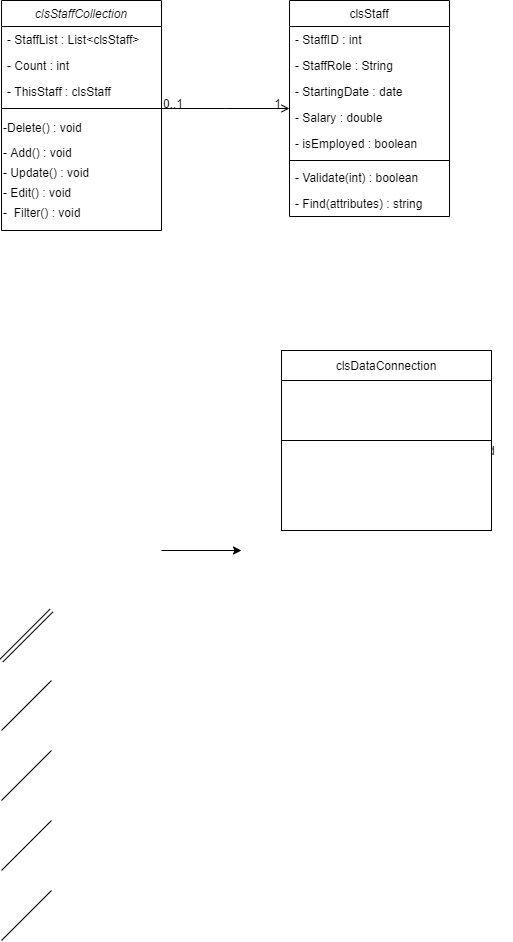

The diagram above was exported from draw.io. Its source (the exported page's mxGraphModel, read from the mxfile embedded in the PNG):
<mxGraphModel dx="1422" dy="713" grid="1" gridSize="10" guides="1" tooltips="1" connect="1" arrows="1" fold="1" page="1" pageScale="1" pageWidth="827" pageHeight="1169" math="0" shadow="0">
  <root>
    <mxCell id="WIyWlLk6GJQsqaUBKTNV-0" />
    <mxCell id="WIyWlLk6GJQsqaUBKTNV-1" parent="WIyWlLk6GJQsqaUBKTNV-0" />
    <mxCell id="zkfFHV4jXpPFQw0GAbJ--0" value="clsStaffCollection" style="swimlane;fontStyle=2;align=center;verticalAlign=top;childLayout=stackLayout;horizontal=1;startSize=26;horizontalStack=0;resizeParent=1;resizeLast=0;collapsible=1;marginBottom=0;rounded=0;shadow=0;strokeWidth=1;" parent="WIyWlLk6GJQsqaUBKTNV-1" vertex="1">
      <mxGeometry x="220" y="120" width="160" height="230" as="geometry">
        <mxRectangle x="230" y="140" width="160" height="26" as="alternateBounds" />
      </mxGeometry>
    </mxCell>
    <mxCell id="zkfFHV4jXpPFQw0GAbJ--1" value="- StaffList : List&lt;clsStaff&gt;" style="text;align=left;verticalAlign=top;spacingLeft=4;spacingRight=4;overflow=hidden;rotatable=0;points=[[0,0.5],[1,0.5]];portConstraint=eastwest;" parent="zkfFHV4jXpPFQw0GAbJ--0" vertex="1">
      <mxGeometry y="26" width="160" height="26" as="geometry" />
    </mxCell>
    <mxCell id="zkfFHV4jXpPFQw0GAbJ--2" value="- Count : int" style="text;align=left;verticalAlign=top;spacingLeft=4;spacingRight=4;overflow=hidden;rotatable=0;points=[[0,0.5],[1,0.5]];portConstraint=eastwest;rounded=0;shadow=0;html=0;" parent="zkfFHV4jXpPFQw0GAbJ--0" vertex="1">
      <mxGeometry y="52" width="160" height="26" as="geometry" />
    </mxCell>
    <mxCell id="zkfFHV4jXpPFQw0GAbJ--3" value="- ThisStaff : clsStaff" style="text;align=left;verticalAlign=top;spacingLeft=4;spacingRight=4;overflow=hidden;rotatable=0;points=[[0,0.5],[1,0.5]];portConstraint=eastwest;rounded=0;shadow=0;html=0;" parent="zkfFHV4jXpPFQw0GAbJ--0" vertex="1">
      <mxGeometry y="78" width="160" height="26" as="geometry" />
    </mxCell>
    <mxCell id="zkfFHV4jXpPFQw0GAbJ--4" value="" style="line;html=1;strokeWidth=1;align=left;verticalAlign=middle;spacingTop=-1;spacingLeft=3;spacingRight=3;rotatable=0;labelPosition=right;points=[];portConstraint=eastwest;" parent="zkfFHV4jXpPFQw0GAbJ--0" vertex="1">
      <mxGeometry y="104" width="160" height="8" as="geometry" />
    </mxCell>
    <mxCell id="Z4AFQGoYTHmHcbLKStAO-9" value="-Delete() : void" style="text;html=1;strokeColor=none;fillColor=none;align=left;verticalAlign=middle;whiteSpace=wrap;rounded=0;" parent="zkfFHV4jXpPFQw0GAbJ--0" vertex="1">
      <mxGeometry y="112" width="160" height="30" as="geometry" />
    </mxCell>
    <mxCell id="Z4AFQGoYTHmHcbLKStAO-10" value="- Add() : void" style="text;html=1;strokeColor=none;fillColor=none;align=left;verticalAlign=middle;whiteSpace=wrap;rounded=0;" parent="zkfFHV4jXpPFQw0GAbJ--0" vertex="1">
      <mxGeometry y="142" width="160" height="20" as="geometry" />
    </mxCell>
    <mxCell id="Z4AFQGoYTHmHcbLKStAO-11" value="- Update() : void" style="text;html=1;strokeColor=none;fillColor=none;align=left;verticalAlign=middle;whiteSpace=wrap;rounded=0;" parent="zkfFHV4jXpPFQw0GAbJ--0" vertex="1">
      <mxGeometry y="162" width="160" height="20" as="geometry" />
    </mxCell>
    <mxCell id="Z4AFQGoYTHmHcbLKStAO-17" value="- Edit() : void" style="text;html=1;strokeColor=none;fillColor=none;align=left;verticalAlign=middle;whiteSpace=wrap;rounded=0;" parent="zkfFHV4jXpPFQw0GAbJ--0" vertex="1">
      <mxGeometry y="182" width="160" height="20" as="geometry" />
    </mxCell>
    <mxCell id="Z4AFQGoYTHmHcbLKStAO-18" value="-&amp;nbsp; Filter() : void" style="text;html=1;strokeColor=none;fillColor=none;align=left;verticalAlign=middle;whiteSpace=wrap;rounded=0;" parent="zkfFHV4jXpPFQw0GAbJ--0" vertex="1">
      <mxGeometry y="202" width="160" height="20" as="geometry" />
    </mxCell>
    <mxCell id="zkfFHV4jXpPFQw0GAbJ--17" value="clsStaff" style="swimlane;fontStyle=0;align=center;verticalAlign=top;childLayout=stackLayout;horizontal=1;startSize=26;horizontalStack=0;resizeParent=1;resizeLast=0;collapsible=1;marginBottom=0;rounded=0;shadow=0;strokeWidth=1;" parent="WIyWlLk6GJQsqaUBKTNV-1" vertex="1">
      <mxGeometry x="508" y="120" width="160" height="216" as="geometry">
        <mxRectangle x="550" y="140" width="160" height="26" as="alternateBounds" />
      </mxGeometry>
    </mxCell>
    <mxCell id="zkfFHV4jXpPFQw0GAbJ--18" value="- StaffID : int" style="text;align=left;verticalAlign=top;spacingLeft=4;spacingRight=4;overflow=hidden;rotatable=0;points=[[0,0.5],[1,0.5]];portConstraint=eastwest;" parent="zkfFHV4jXpPFQw0GAbJ--17" vertex="1">
      <mxGeometry y="26" width="160" height="26" as="geometry" />
    </mxCell>
    <mxCell id="zkfFHV4jXpPFQw0GAbJ--19" value="- StaffRole : String" style="text;align=left;verticalAlign=top;spacingLeft=4;spacingRight=4;overflow=hidden;rotatable=0;points=[[0,0.5],[1,0.5]];portConstraint=eastwest;rounded=0;shadow=0;html=0;" parent="zkfFHV4jXpPFQw0GAbJ--17" vertex="1">
      <mxGeometry y="52" width="160" height="26" as="geometry" />
    </mxCell>
    <mxCell id="zkfFHV4jXpPFQw0GAbJ--20" value="- StartingDate : date" style="text;align=left;verticalAlign=top;spacingLeft=4;spacingRight=4;overflow=hidden;rotatable=0;points=[[0,0.5],[1,0.5]];portConstraint=eastwest;rounded=0;shadow=0;html=0;" parent="zkfFHV4jXpPFQw0GAbJ--17" vertex="1">
      <mxGeometry y="78" width="160" height="26" as="geometry" />
    </mxCell>
    <mxCell id="zkfFHV4jXpPFQw0GAbJ--21" value="- Salary : double " style="text;align=left;verticalAlign=top;spacingLeft=4;spacingRight=4;overflow=hidden;rotatable=0;points=[[0,0.5],[1,0.5]];portConstraint=eastwest;rounded=0;shadow=0;html=0;" parent="zkfFHV4jXpPFQw0GAbJ--17" vertex="1">
      <mxGeometry y="104" width="160" height="26" as="geometry" />
    </mxCell>
    <mxCell id="zkfFHV4jXpPFQw0GAbJ--22" value="- isEmployed : boolean" style="text;align=left;verticalAlign=top;spacingLeft=4;spacingRight=4;overflow=hidden;rotatable=0;points=[[0,0.5],[1,0.5]];portConstraint=eastwest;rounded=0;shadow=0;html=0;" parent="zkfFHV4jXpPFQw0GAbJ--17" vertex="1">
      <mxGeometry y="130" width="160" height="26" as="geometry" />
    </mxCell>
    <mxCell id="zkfFHV4jXpPFQw0GAbJ--23" value="" style="line;html=1;strokeWidth=1;align=left;verticalAlign=middle;spacingTop=-1;spacingLeft=3;spacingRight=3;rotatable=0;labelPosition=right;points=[];portConstraint=eastwest;" parent="zkfFHV4jXpPFQw0GAbJ--17" vertex="1">
      <mxGeometry y="156" width="160" height="8" as="geometry" />
    </mxCell>
    <mxCell id="zkfFHV4jXpPFQw0GAbJ--24" value="- Validate(int) : boolean" style="text;align=left;verticalAlign=top;spacingLeft=4;spacingRight=4;overflow=hidden;rotatable=0;points=[[0,0.5],[1,0.5]];portConstraint=eastwest;" parent="zkfFHV4jXpPFQw0GAbJ--17" vertex="1">
      <mxGeometry y="164" width="160" height="26" as="geometry" />
    </mxCell>
    <mxCell id="zkfFHV4jXpPFQw0GAbJ--25" value="- Find(attributes) : string " style="text;align=left;verticalAlign=top;spacingLeft=4;spacingRight=4;overflow=hidden;rotatable=0;points=[[0,0.5],[1,0.5]];portConstraint=eastwest;" parent="zkfFHV4jXpPFQw0GAbJ--17" vertex="1">
      <mxGeometry y="190" width="160" height="26" as="geometry" />
    </mxCell>
    <mxCell id="zkfFHV4jXpPFQw0GAbJ--26" value="" style="endArrow=open;shadow=0;strokeWidth=1;strokeColor=#000000;rounded=0;endFill=1;edgeStyle=elbowEdgeStyle;elbow=vertical;" parent="WIyWlLk6GJQsqaUBKTNV-1" source="zkfFHV4jXpPFQw0GAbJ--0" target="zkfFHV4jXpPFQw0GAbJ--17" edge="1">
      <mxGeometry x="0.5" y="41" relative="1" as="geometry">
        <mxPoint x="380" y="192" as="sourcePoint" />
        <mxPoint x="540" y="192" as="targetPoint" />
        <mxPoint x="-40" y="32" as="offset" />
      </mxGeometry>
    </mxCell>
    <mxCell id="zkfFHV4jXpPFQw0GAbJ--27" value="0..1" style="resizable=0;align=left;verticalAlign=bottom;labelBackgroundColor=none;fontSize=12;" parent="zkfFHV4jXpPFQw0GAbJ--26" connectable="0" vertex="1">
      <mxGeometry x="-1" relative="1" as="geometry">
        <mxPoint y="4" as="offset" />
      </mxGeometry>
    </mxCell>
    <mxCell id="zkfFHV4jXpPFQw0GAbJ--28" value="1" style="resizable=0;align=right;verticalAlign=bottom;labelBackgroundColor=none;fontSize=12;" parent="zkfFHV4jXpPFQw0GAbJ--26" connectable="0" vertex="1">
      <mxGeometry x="1" relative="1" as="geometry">
        <mxPoint x="-7" y="4" as="offset" />
      </mxGeometry>
    </mxCell>
    <mxCell id="Z4AFQGoYTHmHcbLKStAO-13" value="clsDataConnection" style="rounded=0;whiteSpace=wrap;html=1;" parent="WIyWlLk6GJQsqaUBKTNV-1" vertex="1">
      <mxGeometry x="500" y="470" width="210" height="30" as="geometry" />
    </mxCell>
    <mxCell id="Z4AFQGoYTHmHcbLKStAO-14" value="- Count : int" style="text;html=1;strokeColor=none;fillColor=none;align=left;verticalAlign=middle;whiteSpace=wrap;rounded=0;" parent="WIyWlLk6GJQsqaUBKTNV-1" vertex="1">
      <mxGeometry x="500" y="500" width="100" height="20" as="geometry" />
    </mxCell>
    <mxCell id="Z4AFQGoYTHmHcbLKStAO-16" value="" style="endArrow=none;html=1;" parent="WIyWlLk6GJQsqaUBKTNV-1" edge="1">
      <mxGeometry width="50" height="50" relative="1" as="geometry">
        <mxPoint x="500" y="540" as="sourcePoint" />
        <mxPoint x="500" y="540" as="targetPoint" />
      </mxGeometry>
    </mxCell>
    <mxCell id="Z4AFQGoYTHmHcbLKStAO-19" value="- AddParameter(String, Object) : void" style="text;html=1;strokeColor=none;fillColor=none;align=center;verticalAlign=middle;whiteSpace=wrap;rounded=0;" parent="WIyWlLk6GJQsqaUBKTNV-1" vertex="1">
      <mxGeometry x="500" y="560" width="230" height="20" as="geometry" />
    </mxCell>
    <mxCell id="Z4AFQGoYTHmHcbLKStAO-23" value="" style="edgeStyle=orthogonalEdgeStyle;rounded=0;orthogonalLoop=1;jettySize=auto;html=1;" parent="WIyWlLk6GJQsqaUBKTNV-1" edge="1">
      <mxGeometry relative="1" as="geometry">
        <mxPoint x="380" y="670" as="sourcePoint" />
        <mxPoint x="460" y="670" as="targetPoint" />
      </mxGeometry>
    </mxCell>
    <mxCell id="Z4AFQGoYTHmHcbLKStAO-24" value="" style="shape=link;html=1;" parent="WIyWlLk6GJQsqaUBKTNV-1" edge="1">
      <mxGeometry width="50" height="50" relative="1" as="geometry">
        <mxPoint x="220" y="780" as="sourcePoint" />
        <mxPoint x="270" y="730" as="targetPoint" />
      </mxGeometry>
    </mxCell>
    <mxCell id="Z4AFQGoYTHmHcbLKStAO-25" value="" style="endArrow=none;html=1;" parent="WIyWlLk6GJQsqaUBKTNV-1" edge="1">
      <mxGeometry width="50" height="50" relative="1" as="geometry">
        <mxPoint x="220" y="850" as="sourcePoint" />
        <mxPoint x="270" y="800" as="targetPoint" />
      </mxGeometry>
    </mxCell>
    <mxCell id="Z4AFQGoYTHmHcbLKStAO-26" value="" style="endArrow=none;html=1;" parent="WIyWlLk6GJQsqaUBKTNV-1" edge="1">
      <mxGeometry width="50" height="50" relative="1" as="geometry">
        <mxPoint x="220" y="920" as="sourcePoint" />
        <mxPoint x="270" y="870" as="targetPoint" />
      </mxGeometry>
    </mxCell>
    <mxCell id="Z4AFQGoYTHmHcbLKStAO-27" value="" style="endArrow=none;html=1;" parent="WIyWlLk6GJQsqaUBKTNV-1" edge="1">
      <mxGeometry width="50" height="50" relative="1" as="geometry">
        <mxPoint x="220" y="990" as="sourcePoint" />
        <mxPoint x="270" y="940" as="targetPoint" />
      </mxGeometry>
    </mxCell>
    <mxCell id="Z4AFQGoYTHmHcbLKStAO-28" value="" style="endArrow=none;html=1;" parent="WIyWlLk6GJQsqaUBKTNV-1" edge="1">
      <mxGeometry width="50" height="50" relative="1" as="geometry">
        <mxPoint x="220" y="1060" as="sourcePoint" />
        <mxPoint x="270" y="1010" as="targetPoint" />
      </mxGeometry>
    </mxCell>
    <mxCell id="Z4AFQGoYTHmHcbLKStAO-29" style="edgeStyle=orthogonalEdgeStyle;rounded=0;orthogonalLoop=1;jettySize=auto;html=1;exitX=0.5;exitY=1;exitDx=0;exitDy=0;" parent="WIyWlLk6GJQsqaUBKTNV-1" source="Z4AFQGoYTHmHcbLKStAO-19" target="Z4AFQGoYTHmHcbLKStAO-19" edge="1">
      <mxGeometry relative="1" as="geometry" />
    </mxCell>
    <mxCell id="Z4AFQGoYTHmHcbLKStAO-30" value="" style="rounded=0;whiteSpace=wrap;html=1;" parent="WIyWlLk6GJQsqaUBKTNV-1" vertex="1">
      <mxGeometry x="500" y="500" width="210" height="60" as="geometry" />
    </mxCell>
    <mxCell id="Z4AFQGoYTHmHcbLKStAO-31" value="" style="rounded=0;whiteSpace=wrap;html=1;" parent="WIyWlLk6GJQsqaUBKTNV-1" vertex="1">
      <mxGeometry x="500" y="560" width="210" height="90" as="geometry" />
    </mxCell>
  </root>
</mxGraphModel>